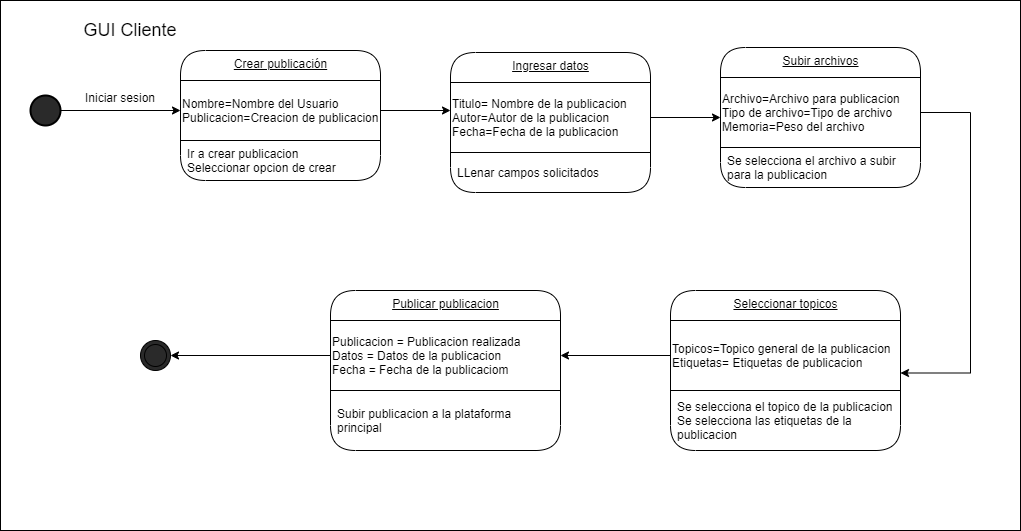

The diagram above was exported from draw.io. Its source (the exported page's mxGraphModel, read from the mxfile embedded in the PNG):
<mxGraphModel dx="1204" dy="790" grid="1" gridSize="10" guides="1" tooltips="1" connect="1" arrows="1" fold="1" page="1" pageScale="1" pageWidth="827" pageHeight="1169" math="0" shadow="0">
  <root>
    <mxCell id="0" />
    <mxCell id="1" parent="0" />
    <mxCell id="45" value="" style="rounded=0;whiteSpace=wrap;html=1;strokeColor=#000000;align=left;gradientColor=#ffffff;fillColor=none;" vertex="1" parent="1">
      <mxGeometry x="30" y="20" width="1020" height="530" as="geometry" />
    </mxCell>
    <mxCell id="37" style="edgeStyle=orthogonalEdgeStyle;rounded=0;orthogonalLoop=1;jettySize=auto;html=1;exitX=1;exitY=0.5;exitDx=0;exitDy=0;exitPerimeter=0;entryX=0;entryY=0.5;entryDx=0;entryDy=0;" edge="1" parent="1" source="2" target="6">
      <mxGeometry relative="1" as="geometry" />
    </mxCell>
    <mxCell id="2" value="" style="strokeWidth=2;html=1;shape=mxgraph.flowchart.start_2;whiteSpace=wrap;fillColor=#2A2A2A;strokeColor=#000000;" vertex="1" parent="1">
      <mxGeometry x="60" y="115" width="30" height="30" as="geometry" />
    </mxCell>
    <mxCell id="3" value="" style="ellipse;shape=doubleEllipse;html=1;dashed=0;whitespace=wrap;aspect=fixed;fillColor=#2A2A2A;strokeColor=#000000;" vertex="1" parent="1">
      <mxGeometry x="170" y="360" width="30" height="30" as="geometry" />
    </mxCell>
    <mxCell id="4" value="Crear publicación" style="swimlane;fontStyle=4;align=center;verticalAlign=top;childLayout=stackLayout;horizontal=1;startSize=30;horizontalStack=0;resizeParent=1;resizeParentMax=0;resizeLast=0;collapsible=0;marginBottom=0;html=1;rounded=1;absoluteArcSize=1;arcSize=50;" vertex="1" parent="1">
      <mxGeometry x="210" y="70" width="200" height="130" as="geometry" />
    </mxCell>
    <mxCell id="5" value="" style="fillColor=none;strokeColor=none;container=1;collapsible=0;" vertex="1" parent="4">
      <mxGeometry y="30" width="200" height="60" as="geometry" />
    </mxCell>
    <mxCell id="6" value="Nombre=Nombre del Usuario&lt;br&gt;Publicacion=Creacion de publicacion" style="html=1;align=left;verticalAlign=middle;rounded=1;absoluteArcSize=1;arcSize=0;" vertex="1" parent="5">
      <mxGeometry width="200" height="60" as="geometry" />
    </mxCell>
    <mxCell id="10" value="Ir a crear publicacion&#10;Seleccionar opcion de crear" style="strokeColor=none;align=left;verticalAlign=middle;spacingLeft=5;fillColor=none;" vertex="1" parent="4">
      <mxGeometry y="90" width="200" height="40" as="geometry" />
    </mxCell>
    <mxCell id="11" value="Ingresar datos" style="swimlane;fontStyle=4;align=center;verticalAlign=top;childLayout=stackLayout;horizontal=1;startSize=30;horizontalStack=0;resizeParent=1;resizeParentMax=0;resizeLast=0;collapsible=0;marginBottom=0;html=1;rounded=1;absoluteArcSize=1;arcSize=50;" vertex="1" parent="1">
      <mxGeometry x="480" y="72" width="200" height="140" as="geometry" />
    </mxCell>
    <mxCell id="12" value="" style="fillColor=none;strokeColor=none;container=1;collapsible=0;" vertex="1" parent="11">
      <mxGeometry y="30" width="200" height="70" as="geometry" />
    </mxCell>
    <mxCell id="13" value="Titulo= Nombre de la publicacion&lt;br&gt;Autor=Autor de la publicacion&lt;br&gt;Fecha=Fecha de la publicacion" style="html=1;align=left;verticalAlign=middle;rounded=1;absoluteArcSize=1;arcSize=0;" vertex="1" parent="12">
      <mxGeometry width="200" height="70" as="geometry" />
    </mxCell>
    <mxCell id="14" value="LLenar campos solicitados" style="fillColor=none;strokeColor=none;align=left;verticalAlign=middle;spacingLeft=5;" vertex="1" parent="11">
      <mxGeometry y="100" width="200" height="40" as="geometry" />
    </mxCell>
    <mxCell id="15" value="Subir archivos" style="swimlane;fontStyle=4;align=center;verticalAlign=top;childLayout=stackLayout;horizontal=1;startSize=30;horizontalStack=0;resizeParent=1;resizeParentMax=0;resizeLast=0;collapsible=0;marginBottom=0;html=1;rounded=1;absoluteArcSize=1;arcSize=50;" vertex="1" parent="1">
      <mxGeometry x="750" y="67" width="200" height="140" as="geometry" />
    </mxCell>
    <mxCell id="16" value="" style="fillColor=none;strokeColor=none;container=1;collapsible=0;" vertex="1" parent="15">
      <mxGeometry y="30" width="200" height="70" as="geometry" />
    </mxCell>
    <mxCell id="17" value="Archivo=Archivo para publicacion&lt;br&gt;Tipo de archivo=Tipo de archivo&lt;br&gt;Memoria=Peso del archivo" style="html=1;align=left;verticalAlign=middle;rounded=1;absoluteArcSize=1;arcSize=0;" vertex="1" parent="16">
      <mxGeometry width="200" height="70" as="geometry" />
    </mxCell>
    <mxCell id="18" value="Se selecciona el archivo a subir &#10;para la publicacion" style="strokeColor=none;align=left;verticalAlign=middle;spacingLeft=5;fillColor=none;" vertex="1" parent="15">
      <mxGeometry y="100" width="200" height="40" as="geometry" />
    </mxCell>
    <mxCell id="21" value="Seleccionar topicos" style="swimlane;fontStyle=4;align=center;verticalAlign=top;childLayout=stackLayout;horizontal=1;startSize=30;horizontalStack=0;resizeParent=1;resizeParentMax=0;resizeLast=0;collapsible=0;marginBottom=0;html=1;rounded=1;absoluteArcSize=1;arcSize=50;" vertex="1" parent="1">
      <mxGeometry x="700" y="310" width="230" height="160" as="geometry" />
    </mxCell>
    <mxCell id="22" value="" style="fillColor=none;strokeColor=none;container=1;collapsible=0;" vertex="1" parent="21">
      <mxGeometry y="30" width="230" height="70" as="geometry" />
    </mxCell>
    <mxCell id="23" value="Topicos=Topico general de la publicacion&lt;br&gt;Etiquetas= Etiquetas de publicacion" style="html=1;align=left;verticalAlign=middle;rounded=1;absoluteArcSize=1;arcSize=0;" vertex="1" parent="22">
      <mxGeometry width="230" height="70" as="geometry" />
    </mxCell>
    <mxCell id="24" value="Se selecciona el topico de la publicacion&#10;Se selecciona las etiquetas de la &#10;publicacion" style="strokeColor=none;align=left;verticalAlign=middle;spacingLeft=5;fillColor=none;" vertex="1" parent="21">
      <mxGeometry y="100" width="230" height="60" as="geometry" />
    </mxCell>
    <mxCell id="25" value="Publicar publicacion" style="swimlane;fontStyle=4;align=center;verticalAlign=top;childLayout=stackLayout;horizontal=1;startSize=30;horizontalStack=0;resizeParent=1;resizeParentMax=0;resizeLast=0;collapsible=0;marginBottom=0;html=1;rounded=1;absoluteArcSize=1;arcSize=50;" vertex="1" parent="1">
      <mxGeometry x="360" y="310" width="230" height="160" as="geometry" />
    </mxCell>
    <mxCell id="26" value="" style="fillColor=none;strokeColor=none;container=1;collapsible=0;" vertex="1" parent="25">
      <mxGeometry y="30" width="230" height="70" as="geometry" />
    </mxCell>
    <mxCell id="27" value="Publicacion = Publicacion realizada&lt;br&gt;Datos = Datos de la publicacion&lt;br&gt;Fecha = Fecha de la publicaciom" style="html=1;align=left;verticalAlign=middle;rounded=1;absoluteArcSize=1;arcSize=0;" vertex="1" parent="26">
      <mxGeometry width="230" height="70" as="geometry" />
    </mxCell>
    <mxCell id="28" value="Subir publicacion a la plataforma &#10;principal" style="strokeColor=none;align=left;verticalAlign=middle;spacingLeft=5;fillColor=none;" vertex="1" parent="25">
      <mxGeometry y="100" width="230" height="60" as="geometry" />
    </mxCell>
    <mxCell id="39" value="Iniciar sesion" style="text;html=1;strokeColor=none;fillColor=none;align=center;verticalAlign=middle;whiteSpace=wrap;rounded=0;" vertex="1" parent="1">
      <mxGeometry x="110" y="107" width="80" height="20" as="geometry" />
    </mxCell>
    <mxCell id="40" style="edgeStyle=orthogonalEdgeStyle;rounded=0;orthogonalLoop=1;jettySize=auto;html=1;exitX=1;exitY=0.5;exitDx=0;exitDy=0;entryX=0;entryY=0.4;entryDx=0;entryDy=0;entryPerimeter=0;" edge="1" parent="1" source="6" target="13">
      <mxGeometry relative="1" as="geometry" />
    </mxCell>
    <mxCell id="41" style="edgeStyle=orthogonalEdgeStyle;rounded=0;orthogonalLoop=1;jettySize=auto;html=1;exitX=1;exitY=0.5;exitDx=0;exitDy=0;entryX=0;entryY=0.5;entryDx=0;entryDy=0;" edge="1" parent="1" source="13" target="15">
      <mxGeometry relative="1" as="geometry" />
    </mxCell>
    <mxCell id="42" style="edgeStyle=orthogonalEdgeStyle;rounded=0;orthogonalLoop=1;jettySize=auto;html=1;exitX=1;exitY=0.5;exitDx=0;exitDy=0;entryX=1;entryY=0.75;entryDx=0;entryDy=0;" edge="1" parent="1" source="16" target="22">
      <mxGeometry relative="1" as="geometry">
        <Array as="points">
          <mxPoint x="1000" y="132" />
          <mxPoint x="1000" y="393" />
        </Array>
      </mxGeometry>
    </mxCell>
    <mxCell id="43" style="edgeStyle=orthogonalEdgeStyle;rounded=0;orthogonalLoop=1;jettySize=auto;html=1;exitX=0;exitY=0.5;exitDx=0;exitDy=0;entryX=1;entryY=0.5;entryDx=0;entryDy=0;" edge="1" parent="1" source="23" target="27">
      <mxGeometry relative="1" as="geometry" />
    </mxCell>
    <mxCell id="44" style="edgeStyle=orthogonalEdgeStyle;rounded=0;orthogonalLoop=1;jettySize=auto;html=1;exitX=0;exitY=0.5;exitDx=0;exitDy=0;entryX=1;entryY=0.5;entryDx=0;entryDy=0;" edge="1" parent="1" source="26" target="3">
      <mxGeometry relative="1" as="geometry" />
    </mxCell>
    <mxCell id="46" value="GUI Cliente" style="text;html=1;strokeColor=none;fillColor=none;align=center;verticalAlign=middle;whiteSpace=wrap;rounded=0;fontSize=18;" vertex="1" parent="1">
      <mxGeometry x="100" y="40" width="120" height="20" as="geometry" />
    </mxCell>
  </root>
</mxGraphModel>